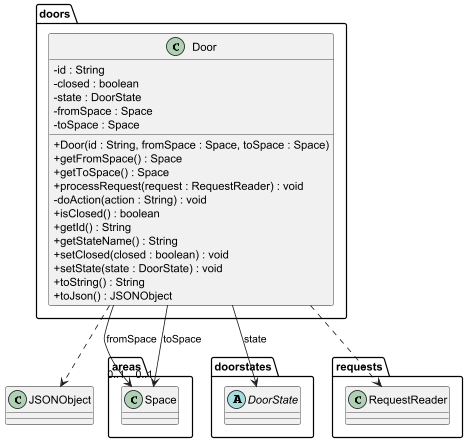

The diagram above was rendered by PlantUML. Its source (embedded in the PNG):
@startuml

skinparam classAttributeIconSize 0

package doors {

    class Door {
        -id : String
        -closed : boolean
        -state : DoorState
        -fromSpace : Space
        -toSpace : Space

        +Door(id : String, fromSpace : Space, toSpace : Space)
        +getFromSpace() : Space
        +getToSpace() : Space
        +processRequest(request : RequestReader) : void
        -doAction(action : String) : void
        +isClosed() : boolean
        +getId() : String
        +getStateName() : String
        +setClosed(closed : boolean) : void
        +setState(state : DoorState) : void
        +toString() : String
        +toJson() : JSONObject
    }
}

package areas {
    class Space
}

package doorstates {
    abstract class DoorState
}

package requests {
    class RequestReader
}

Door --> "0..1" Space : fromSpace
Door --> "0..1" Space : toSpace
Door --> DoorState : state
Door ..> RequestReader
Door ..> JSONObject

@enduml